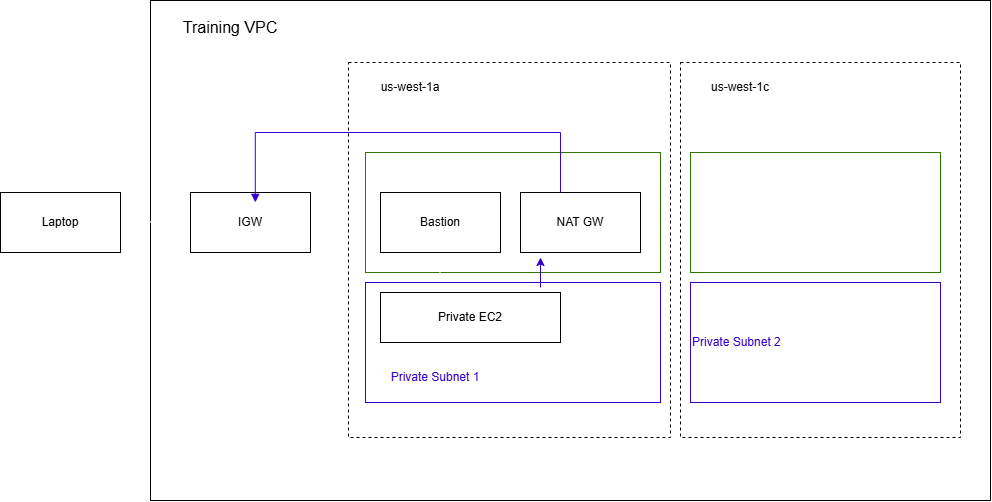

The diagram above was exported from draw.io. Its source (the exported page's mxGraphModel, read from the mxfile embedded in the PNG):
<mxGraphModel dx="1044" dy="1525" grid="1" gridSize="10" guides="1" tooltips="1" connect="1" arrows="1" fold="1" page="1" pageScale="1" pageWidth="1100" pageHeight="850" math="0" shadow="0">
  <root>
    <mxCell id="0" />
    <mxCell id="1" parent="0" />
    <mxCell id="R9L3F98LY_28ql5xu9Bo-25" parent="1" style="rounded=0;whiteSpace=wrap;html=1;fillColor=none;" value="" vertex="1">
      <mxGeometry height="500" width="840" x="160" y="-12" as="geometry" />
    </mxCell>
    <mxCell id="R9L3F98LY_28ql5xu9Bo-13" parent="1" style="rounded=0;whiteSpace=wrap;html=1;fillColor=none;fontColor=#ffffff;strokeColor=#2D7600;" value="" vertex="1">
      <mxGeometry height="120" width="295" x="375" y="140" as="geometry" />
    </mxCell>
    <mxCell id="R9L3F98LY_28ql5xu9Bo-23" parent="1" style="rounded=0;whiteSpace=wrap;html=1;fillColor=none;dashed=1;" value="" vertex="1">
      <mxGeometry height="375" width="322" x="358" y="50" as="geometry" />
    </mxCell>
    <mxCell id="R9L3F98LY_28ql5xu9Bo-1" parent="1" style="rounded=0;whiteSpace=wrap;html=1;" value="Laptop" vertex="1">
      <mxGeometry height="60" width="120" x="10" y="180" as="geometry" />
    </mxCell>
    <mxCell id="R9L3F98LY_28ql5xu9Bo-3" parent="1" style="rounded=0;whiteSpace=wrap;html=1;" value="IGW" vertex="1">
      <mxGeometry height="60" width="120" x="200" y="180" as="geometry" />
    </mxCell>
    <mxCell id="R9L3F98LY_28ql5xu9Bo-4" parent="1" style="rounded=0;whiteSpace=wrap;html=1;" value="Bastion" vertex="1">
      <mxGeometry height="60" width="120" x="390" y="180" as="geometry" />
    </mxCell>
    <mxCell id="R9L3F98LY_28ql5xu9Bo-5" edge="1" parent="1" style="endArrow=classic;html=1;rounded=0;defaultLabelBackgroundColor=page;strokeColor=light-dark(#FFFFFF,#97D077);" value="">
      <mxGeometry height="50" relative="1" width="50" as="geometry">
        <mxPoint x="140" y="209.5" as="sourcePoint" />
        <mxPoint x="190" y="209.5" as="targetPoint" />
      </mxGeometry>
    </mxCell>
    <mxCell id="R9L3F98LY_28ql5xu9Bo-6" edge="1" parent="1" style="endArrow=classic;html=1;rounded=0;defaultLabelBackgroundColor=page;strokeColor=light-dark(#FFFFFF,#97D077);" value="">
      <mxGeometry height="50" relative="1" width="50" as="geometry">
        <mxPoint x="330" y="209.5" as="sourcePoint" />
        <mxPoint x="370" y="209.5" as="targetPoint" />
      </mxGeometry>
    </mxCell>
    <mxCell id="R9L3F98LY_28ql5xu9Bo-7" parent="1" style="rounded=0;whiteSpace=wrap;html=1;" value="NAT GW" vertex="1">
      <mxGeometry height="60" width="120" x="530" y="180" as="geometry" />
    </mxCell>
    <mxCell id="R9L3F98LY_28ql5xu9Bo-8" parent="1" style="rounded=0;whiteSpace=wrap;html=1;" value="Private EC2" vertex="1">
      <mxGeometry height="50" width="180" x="390" y="280" as="geometry" />
    </mxCell>
    <mxCell id="R9L3F98LY_28ql5xu9Bo-9" edge="1" parent="1" style="endArrow=classic;html=1;rounded=0;defaultLabelBackgroundColor=page;strokeColor=light-dark(#FFFFFF,#97D077);" value="">
      <mxGeometry height="50" relative="1" width="50" as="geometry">
        <mxPoint x="449.5" y="245" as="sourcePoint" />
        <mxPoint x="449.5" y="275" as="targetPoint" />
      </mxGeometry>
    </mxCell>
    <mxCell id="R9L3F98LY_28ql5xu9Bo-11" edge="1" parent="1" style="endArrow=classic;html=1;rounded=0;defaultLabelBackgroundColor=page;strokeColor=light-dark(#3700CC,#6666FF);" value="">
      <mxGeometry height="50" relative="1" width="50" as="geometry">
        <mxPoint x="550" y="275" as="sourcePoint" />
        <mxPoint x="550" y="245" as="targetPoint" />
      </mxGeometry>
    </mxCell>
    <mxCell id="R9L3F98LY_28ql5xu9Bo-15" parent="1" style="rounded=0;whiteSpace=wrap;html=1;fillColor=none;fontColor=#ffffff;strokeColor=light-dark(#3700CC,#6666FF);align=left;" value="" vertex="1">
      <mxGeometry height="120" width="295" x="375" y="270" as="geometry" />
    </mxCell>
    <mxCell id="R9L3F98LY_28ql5xu9Bo-21" parent="1" style="rounded=0;whiteSpace=wrap;html=1;fillColor=none;fontColor=light-dark(#FFFFFF,#97D077);strokeColor=#2D7600;align=left;" value="Public Subnet 2" vertex="1">
      <mxGeometry height="120" width="250" x="700" y="140" as="geometry" />
    </mxCell>
    <mxCell id="R9L3F98LY_28ql5xu9Bo-24" parent="1" style="rounded=0;whiteSpace=wrap;html=1;fillColor=none;dashed=1;" value="" vertex="1">
      <mxGeometry height="375" width="280" x="690" y="50" as="geometry" />
    </mxCell>
    <mxCell id="R9L3F98LY_28ql5xu9Bo-22" parent="1" style="rounded=0;whiteSpace=wrap;html=1;fillColor=none;fontColor=light-dark(#3700CC,#6666FF);strokeColor=light-dark(#3700CC,#6666FF);align=left;" value="Private Subnet 2" vertex="1">
      <mxGeometry height="120" width="250" x="700" y="270" as="geometry" />
    </mxCell>
    <mxCell id="R9L3F98LY_28ql5xu9Bo-27" edge="1" parent="1" style="endArrow=block;html=1;rounded=0;defaultLabelBackgroundColor=page;strokeColor=light-dark(#3700CC,#6666FF);entryX=0.54;entryY=0.164;entryDx=0;entryDy=0;entryPerimeter=0;endFill=1;" target="R9L3F98LY_28ql5xu9Bo-3" value="">
      <mxGeometry height="50" relative="1" width="50" x="-0.8391" as="geometry">
        <Array as="points">
          <mxPoint x="570" y="120" />
          <mxPoint x="264.8" y="120" />
        </Array>
        <mxPoint x="570" y="180" as="sourcePoint" />
        <mxPoint x="510" y="80" as="targetPoint" />
      </mxGeometry>
    </mxCell>
    <mxCell id="R9L3F98LY_28ql5xu9Bo-28" parent="1" style="text;html=1;whiteSpace=wrap;strokeColor=none;fillColor=none;align=center;verticalAlign=middle;rounded=0;" value="us-west-1a" vertex="1">
      <mxGeometry height="30" width="80" x="380" y="60" as="geometry" />
    </mxCell>
    <mxCell id="R9L3F98LY_28ql5xu9Bo-30" parent="1" style="text;html=1;whiteSpace=wrap;strokeColor=none;fillColor=none;align=center;verticalAlign=middle;rounded=0;" value="us-west-1c" vertex="1">
      <mxGeometry height="30" width="80" x="710" y="60" as="geometry" />
    </mxCell>
    <mxCell id="R9L3F98LY_28ql5xu9Bo-31" parent="1" style="text;html=1;whiteSpace=wrap;strokeColor=none;fillColor=none;align=center;verticalAlign=middle;rounded=0;fontSize=16;" value="Training VPC" vertex="1">
      <mxGeometry height="30" width="120" x="180" as="geometry" />
    </mxCell>
    <mxCell id="R9L3F98LY_28ql5xu9Bo-32" parent="1" style="text;html=1;whiteSpace=wrap;strokeColor=none;fillColor=none;align=center;verticalAlign=middle;rounded=0;fontColor=light-dark(#FFFFFF,#97D077);" value="Public Subnet 1" vertex="1">
      <mxGeometry height="30" width="90" x="390" y="140" as="geometry" />
    </mxCell>
    <mxCell id="R9L3F98LY_28ql5xu9Bo-34" parent="1" style="text;html=1;whiteSpace=wrap;strokeColor=none;fillColor=none;align=center;verticalAlign=middle;rounded=0;fontColor=light-dark(#3700CC,#6666FF);" value="Private Subnet 1" vertex="1">
      <mxGeometry height="30" width="110" x="390" y="350" as="geometry" />
    </mxCell>
  </root>
</mxGraphModel>